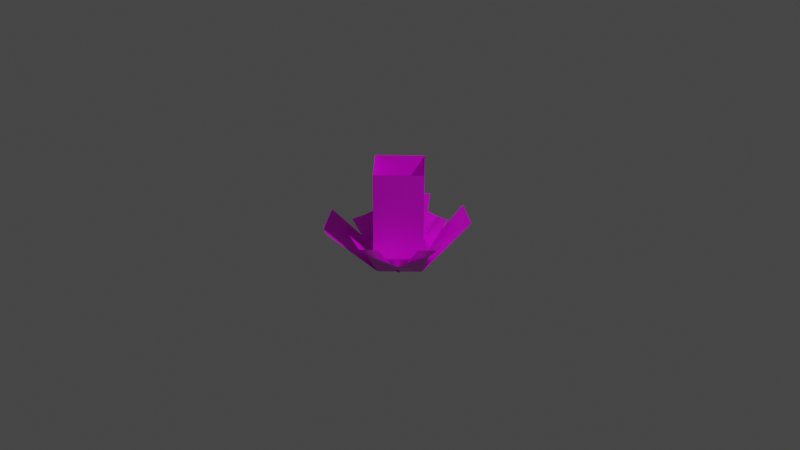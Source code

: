# Source: everness_lotus_flower.blend  (saved by Blender 2.83.21; exported with 4.5.12 LTS)
import bpy
from mathutils import Matrix  # noqa: F401  (used for matrix-valued properties, if any)

bpy.ops.wm.read_factory_settings(use_empty=True)
scene = bpy.context.scene
scene.name = 'Scene'

# ---- collections
col_collection = bpy.data.collections.new('Collection'); scene.collection.children.link(col_collection)

# ---- images (referenced by path relative to the original .blend; pixels are not part of the script)
import os
ASSET_DIR = os.environ.get("B2B_ASSET_DIR", "")  # directory of the original .blend (textures are referenced by path, not embedded)
HERE = os.path.dirname(os.path.abspath(__file__))  # packed textures are extracted next to this script under _unpacked/

def load_image(name, relpath, width, height, colorspace="sRGB"):
    """Load a texture the original file referenced (path relative to the .blend, or extracted next to this script)."""
    p = next((c for c in (os.path.join(HERE, relpath), os.path.join(ASSET_DIR, relpath)) if relpath and os.path.exists(c)), "")
    if p:
        img = bpy.data.images.load(p, check_existing=True)
        img.name = name
    else:  # same state as the original file: an image datablock whose file is absent (Cycles renders it pink)
        img = bpy.data.images.new(name, width, height)
        img.source = "FILE"
        img.filepath = "//" + (relpath or name)
    img.colorspace_settings.name = colorspace
    return img
img_everness_lotus_flower_white_mesh_png = load_image('everness_lotus_flower_white_mesh.png', 'everness_lotus_flower_white_mesh.png', 1024, 1024, 'sRGB')
img_everness_lotus_flower_white_mesh_animated_png = load_image('everness_lotus_flower_white_mesh_animated.png', 'everness_lotus_flower_white_mesh_animated.png', 1024, 1024, 'sRGB')

# ---- materials (node trees are filled in below, after node groups)
mat_lotus = bpy.data.materials.new('lotus')
mat_lotus.alpha_threshold = 0.0
mat_lotus.use_transparent_shadow = False
mat_lotus.line_color = (0.0, 0.0, 0.0, 1.0)
mat_flies = bpy.data.materials.new('flies')
mat_flies.use_transparent_shadow = False

# ---- material node trees
mat_lotus.use_nodes = True; mat_lotus.node_tree.nodes.clear()
_N = mat_lotus.node_tree.nodes; _L = mat_lotus.node_tree.links
n0 = _N.new('ShaderNodeOutputMaterial'); n0.name = 'Material Output'; n0.location = (300, 300)
n1 = _N.new('ShaderNodeBsdfPrincipled'); n1.name = 'Principled BSDF'; n1.location = (10, 300)
n1.distribution = 'GGX'
n1.subsurface_method = 'BURLEY'
n1.inputs[2].default_value = 0.4
n1.inputs[3].default_value = 1.45
n1.inputs[27].default_value = (0.0, 0.0, 0.0, 1.0)
n1.inputs[28].default_value = 1.0
n2 = _N.new('ShaderNodeTexImage'); n2.name = 'Image Texture'; n2.location = (-320, 220)
n2.image = img_everness_lotus_flower_white_mesh_png
n2.interpolation = 'Closest'
_L.new(n1.outputs[0], n0.inputs[0])
_L.new(n2.outputs[0], n1.inputs[0])
_L.new(n2.outputs[1], n1.inputs[4])
n0.is_active_output = True
mat_flies.use_nodes = True; mat_flies.node_tree.nodes.clear()
_N = mat_flies.node_tree.nodes; _L = mat_flies.node_tree.links
n0 = _N.new('ShaderNodeBsdfPrincipled'); n0.name = 'Principled BSDF'; n0.location = (10, 300)
n0.distribution = 'GGX'
n0.subsurface_method = 'BURLEY'
n0.inputs[3].default_value = 1.45
n0.inputs[27].default_value = (0.0, 0.0, 0.0, 1.0)
n0.inputs[28].default_value = 1.0
n1 = _N.new('ShaderNodeOutputMaterial'); n1.name = 'Material Output'; n1.location = (300, 300)
n2 = _N.new('ShaderNodeTexImage'); n2.name = 'Image Texture'; n2.location = (-333, 289)
n2.image = img_everness_lotus_flower_white_mesh_animated_png
n2.interpolation = 'Closest'
_L.new(n0.outputs[0], n1.inputs[0])
_L.new(n2.outputs[0], n0.inputs[0])
_L.new(n2.outputs[1], n0.inputs[4])
n1.is_active_output = True

# ---- world
world_world = bpy.data.worlds.new('World'); scene.world = world_world
world_world.use_nodes = True; world_world.node_tree.nodes.clear()
_N = world_world.node_tree.nodes; _L = world_world.node_tree.links
n0 = _N.new('ShaderNodeOutputWorld'); n0.name = 'World Output'; n0.location = (300, 300)
n1 = _N.new('ShaderNodeBackground'); n1.name = 'Background'; n1.location = (10, 300)
n1.inputs[0].default_value = (0.05088, 0.05088, 0.05088, 1.0)
_L.new(n1.outputs[0], n0.inputs[0])
n0.is_active_output = True
world_world.color = (0.05088, 0.05088, 0.05088)
world_world.use_sun_shadow = False
world_world.sun_shadow_jitter_overblur = 0.0

# ---- cameras
cam_camera = bpy.data.cameras.new('Camera')
cam_camera.clip_end = 100.0
cam_camera.ortho_scale = 7.314

# ---- lights
light_light = bpy.data.lights.new('Light', 'POINT')
light_light.transmission_factor = 0.0
light_light.energy = 1000.0
light_light.shadow_soft_size = 0.1
light_light.shadow_maximum_resolution = 0.006
light_light.use_absolute_resolution = True

# ---- meshes
me_cube = bpy.data.meshes.new('Cube')
me_cube.from_pydata([(-1.027, 2.487, 1.478), (-0.033, 1.143, 1.192e-07), (2.186, 0.8843, 1.703), (-2.441, 1.073, 1.478), (-1.096, 0.07915, 1.192e-07), (-1.027, -2.329, 1.478), (0.7722, 2.299, 1.703), (0.9614, -2.329, 1.477), (2.376, -0.9152, 1.477), (-2.441, -0.9149, 1.478), (-1.62, 0.7051, 1.327), (-0.5361, 0.5361, 0.001205), (0.7051, 1.62, 1.327), (0.5361, 0.5361, 0.001205), (-1.62, -0.7051, 1.327), (-0.5361, -0.5361, 0.001205), (0.7051, -1.62, 1.327), (0.5361, -0.5361, 0.001205), (-0.7051, 1.62, 1.327), (1.62, -0.7051, 1.327), (1.62, 0.7051, 1.327), (-0.7051, -1.62, 1.327), (0.5353, -0.5353, 0.002712), (0.5353, -0.5353, 1.073), (-0.5353, -0.5353, 0.002712), (-0.5353, -0.5353, 1.073), (0.5353, 0.5353, 0.002712), (0.5353, 0.5353, 1.073), (-0.5353, 0.5353, 0.002712), (-0.5353, 0.5353, 1.073), (1.031, 0.07907, -0.001511), (-0.03292, -0.9849, -0.001511), (-1.892e-07, -1.186, 0.5625), (-1.892e-07, -1.186, 3.629), (-1.186, -9.458e-08, 0.5625), (-1.186, -9.458e-08, 3.629), (1.186, -9.458e-08, 0.5625), (1.186, -9.458e-08, 3.629), (-1.892e-07, 1.186, 0.5625), (-1.892e-07, 1.186, 3.629), (1.668, 1.78, 1.478), (0.4987, 0.6108, 1.192e-07), (1.829, -1.192e-07, 1.148), (0.5361, -1.192e-07, 0.001205), (-2.384e-07, 1.829, 1.148), (-2.384e-07, 0.5361, 0.001205), (-0.5361, -1.192e-07, 0.001205), (-1.829, -1.192e-07, 1.148), (-2.384e-07, -0.5361, 0.001205), (-2.384e-07, -1.829, 1.148), (-0.5647, -0.4525, 1.192e-07), (-1.893, -1.78, 1.211), (-0.5647, 0.6108, 1.192e-07), (-1.893, 1.939, 1.211), (1.827, -1.781, 1.21), (0.5031, -0.4569, 0.001205)], [], [(54, 8, 30, 55), (51, 5, 31, 50), (4, 50, 31, 30, 41, 1, 52), (40, 6, 1, 41), (4, 9, 51, 50), (44, 18, 11, 45), (47, 14, 15, 46), (22, 23, 25, 24), (24, 25, 29, 28), (28, 29, 27, 26), (26, 27, 23, 22), (29, 25, 23, 27), (32, 33, 35, 34), (34, 35, 39, 38), (38, 39, 37, 36), (36, 37, 33, 32), (30, 2, 40, 41), (19, 42, 43, 17), (42, 20, 13, 43), (10, 47, 46, 11), (49, 16, 17, 48), (21, 49, 48, 15), (12, 44, 45, 13), (7, 54, 55, 31), (1, 0, 53, 52), (53, 3, 4, 52)])
me_cube.polygons.foreach_set('material_index', [0, 0, 0, 0, 0, 0, 0, 0, 0, 0, 0, 0, 1, 1, 1, 1, 0, 0, 0, 0, 0, 0, 0, 0, 0, 0])
_uv = me_cube.uv_layers.new(name='UVMap')
_uv.uv.foreach_set('vector', [0.5, 0.75, 0.5, 0.5, 0.0, 0.5, 0.0, 0.75, 0.5, 0.75, 0.5, 0.5, 0.0, 0.5, 0.0, 0.75, 0.0, 0.0, 0.0, 0.25, 0.0, 0.5, 0.5, 0.5, 0.5, 0.25, 0.5, 0.0, 0.25, 0.0, 0.5, 0.75, 0.5, 0.5, 0.0, 0.5, 0.0, 0.75, 0.0, 1.0, 0.5, 1.0, 0.5, 0.75, 0.0, 0.75, 0.875, 0.8125, 0.875, 0.625, 0.5, 0.625, 0.5, 0.8125, 0.875, 0.8125, 0.875, 0.625, 0.5, 0.625, 0.5, 0.8125, 0.875, 0.25, 0.875, 0.625, 0.5, 0.625, 0.5, 0.25, 0.875, 0.25, 0.875, 0.625, 0.5, 0.625, 0.5, 0.25, 0.875, 0.25, 0.875, 0.625, 0.5, 0.625, 0.5, 0.25, 0.875, 0.25, 0.875, 0.625, 0.5, 0.625, 0.5, 0.25, 0.875, 0.25, 0.875, 0.625, 0.5, 0.625, 0.5, 0.25, 0.5, 0.0, 0.5, 1.0, 0.25, 1.0, 0.25, 0.0, 0.25, 0.0, 0.25, 1.0, 0.0, 1.0, 2.98e-08, 0.0, 1.0, 0.0, 1.0, 1.0, 0.75, 1.0, 0.75, 0.0, 0.75, 0.0, 0.75, 1.0, 0.5, 1.0, 0.5, 0.0, 0.0, 1.0, 0.5, 1.0, 0.5, 0.75, 0.0, 0.75, 0.875, 1.0, 0.875, 0.8125, 0.5, 0.8125, 0.5, 1.0, 0.875, 0.8125, 0.875, 0.625, 0.5, 0.625, 0.5, 0.8125, 0.875, 1.0, 0.875, 0.8125, 0.5, 0.8125, 0.5, 1.0, 0.875, 0.8125, 0.875, 0.625, 0.5, 0.625, 0.5, 0.8125, 0.875, 1.0, 0.875, 0.8125, 0.5, 0.8125, 0.5, 1.0, 0.875, 1.0, 0.875, 0.8125, 0.5, 0.8125, 0.5, 1.0, 0.5, 1.0, 0.5, 0.75, 0.0, 0.75, 0.0, 1.0, 0.0, 1.0, 0.5, 1.0, 0.5, 0.75, 0.0, 0.75, 0.5, 0.75, 0.5, 0.5, 0.0, 0.5, 0.0, 0.75])
me_cube.materials.append(mat_lotus)
me_cube.materials.append(mat_flies)
me_cube.use_remesh_preserve_volume = False
me_cube.use_remesh_preserve_attributes = False
me_cube.use_mirror_vertex_groups = False
me_cube.use_paint_bone_selection = False
me_cube.use_paint_mask = True
me_cube.update()

# ---- objects
ob_cube = bpy.data.objects.new('Cube', me_cube)
ob_light = bpy.data.objects.new('Light', light_light)
ob_camera = bpy.data.objects.new('Camera', cam_camera)

# ---- transforms, parenting, visibility, modifiers, constraints
ob_cube.location = (2.384e-07, 1.192e-07, -0.499)
ob_cube.scale = (0.3, 0.3, 0.3)
ob_cube.lock_rotations_4d = False
ob_cube.empty_display_type = 'ARROWS'
ob_cube.lineart.crease_threshold = 0.0
_vg = ob_cube.vertex_groups.new(name='above')
_vg = ob_cube.vertex_groups.new(name='below')
_vg = ob_cube.vertex_groups.new(name='center')
_vg = ob_cube.vertex_groups.new(name='flies')
ob_light.location = (4.076, 1.005, 5.904)
ob_light.rotation_euler = (0.6503, 0.05522, 1.866)
ob_light.lock_rotations_4d = False
ob_light.empty_display_type = 'ARROWS'
ob_light.color = (0.0, 0.0, 0.0, 0.0)
ob_light.lineart.crease_threshold = 0.0
ob_camera.location = (7.359, -6.926, 4.958)
ob_camera.rotation_euler = (1.109, 0.0, 0.8149)
ob_camera.lock_rotations_4d = False
ob_camera.empty_display_type = 'ARROWS'
ob_camera.color = (0.0, 0.0, 0.0, 0.0)
ob_camera.display_type = 'WIRE'
ob_camera.lineart.crease_threshold = 0.0

# ---- collection membership
col_collection.objects.link(ob_cube)
col_collection.objects.link(ob_light)
col_collection.objects.link(ob_camera)

# ---- scene / render settings (as saved in the file)
scene.camera = ob_camera
scene.frame_start = 1; scene.frame_end = 250; scene.frame_set(32)
scene.render.engine = 'BLENDER_EEVEE_NEXT'
scene.cycles.use_denoising = False
scene.cycles.samples = 128
scene.cycles.sampling_pattern = 'TABULATED_SOBOL'
scene.cycles.use_adaptive_sampling = False
scene.cycles.use_light_tree = False
scene.view_settings.view_transform = 'Filmic'
bpy.context.view_layer.update()
